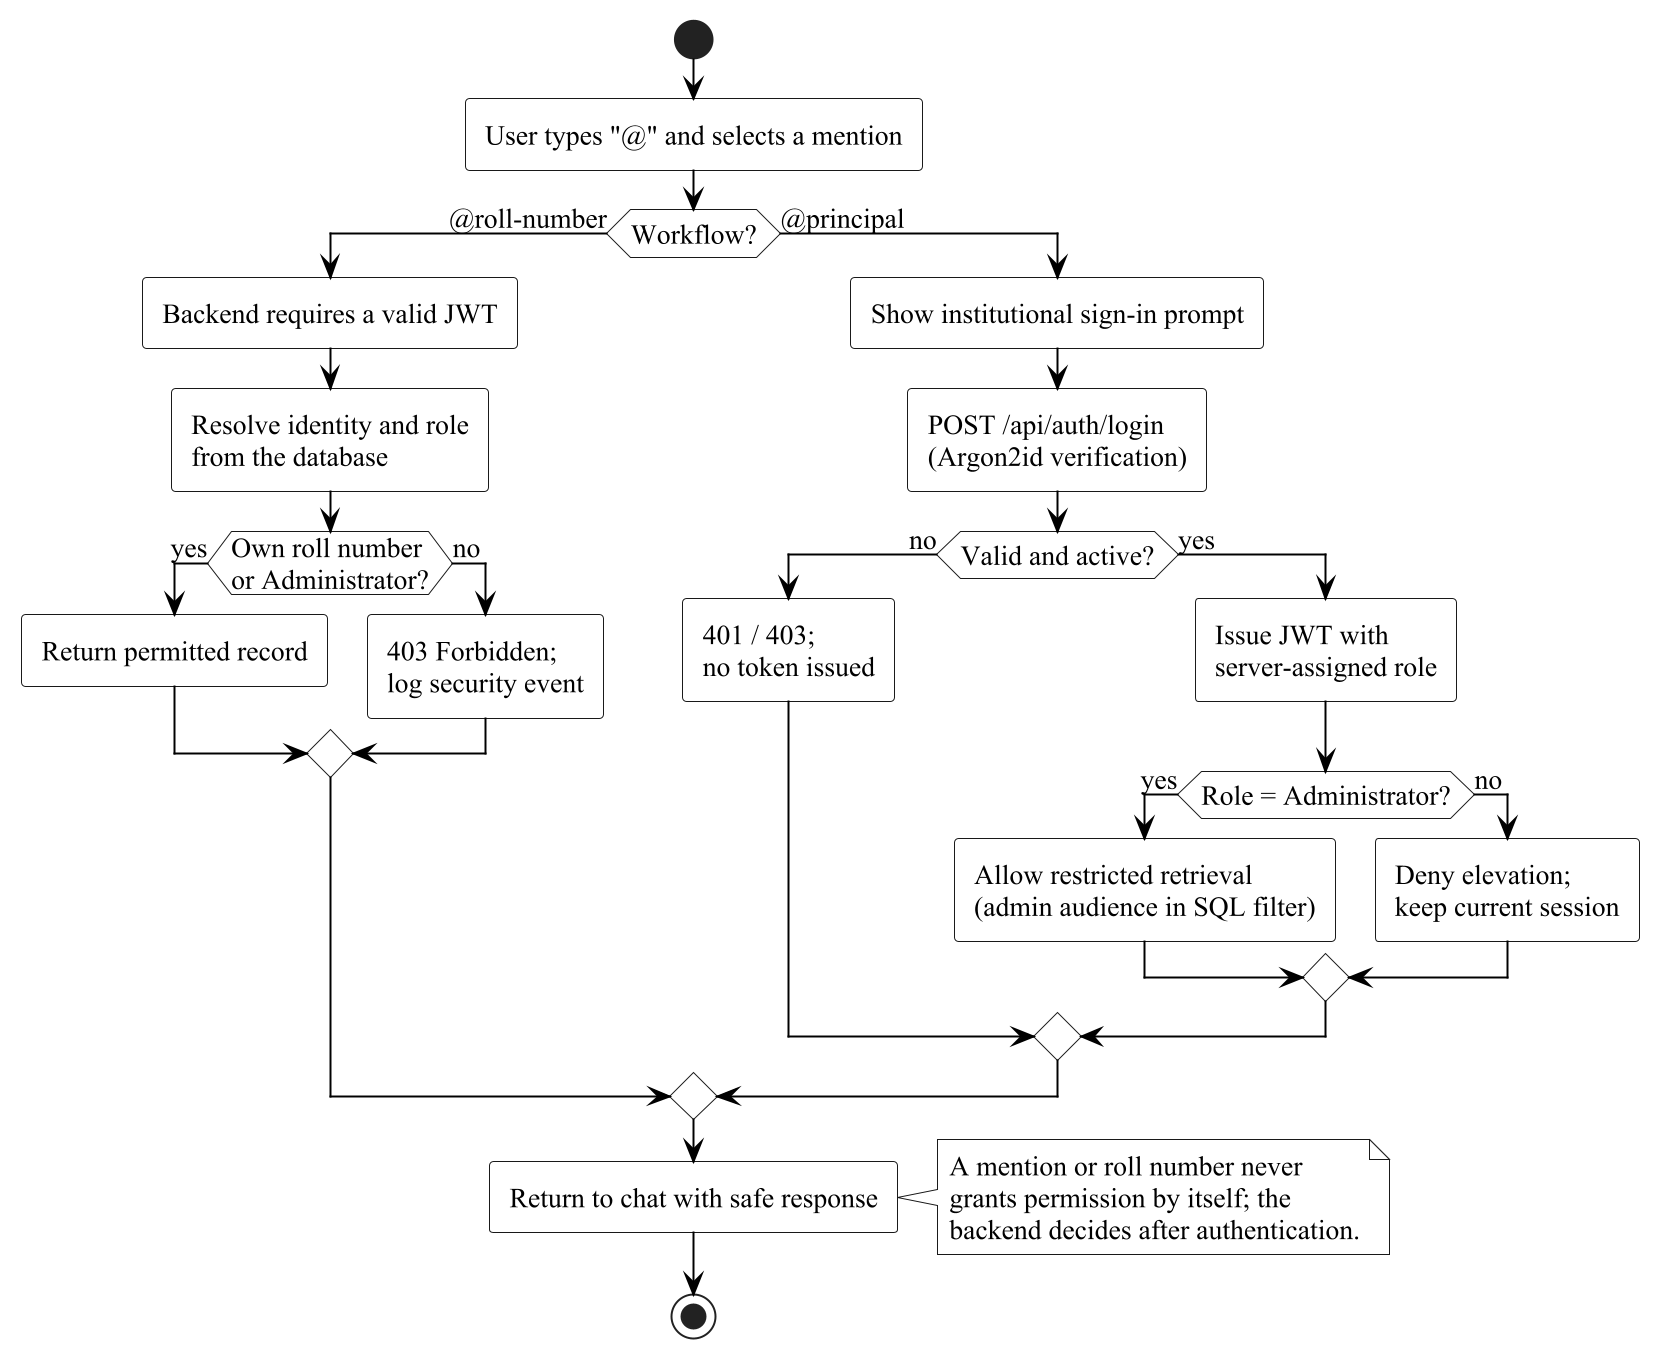

The diagram above was rendered by PlantUML. Its source (embedded in the PNG):
@startuml fig6_8_activity_auth_mention
!include _style.iuml
skinparam dpi 190
start
:User types "@" and selects a mention;
if (Workflow?) then (@roll-number)
  :Backend requires a valid JWT;
  :Resolve identity and role\nfrom the database;
  if (Own roll number\nor Administrator?) then (yes)
    :Return permitted record;
  else (no)
    :403 Forbidden;\nlog security event;
  endif
else (@principal)
  :Show institutional sign-in prompt;
  :POST /api/auth/login\n(Argon2id verification);
  if (Valid and active?) then (no)
    :401 / 403;\nno token issued;
  else (yes)
    :Issue JWT with\nserver-assigned role;
    if (Role = Administrator?) then (yes)
      :Allow restricted retrieval\n(admin audience in SQL filter);
    else (no)
      :Deny elevation;\nkeep current session;
    endif
  endif
endif
:Return to chat with safe response;
note right
  A mention or roll number never
  grants permission by itself; the
  backend decides after authentication.
end note
stop
@enduml